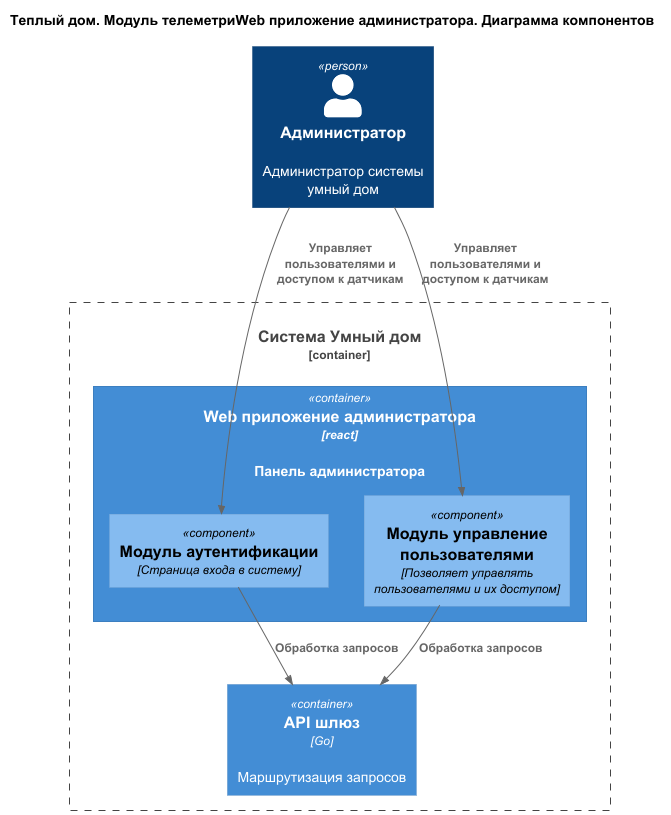

The diagram above was rendered by PlantUML. Its source (embedded in the PNG):
@startuml
title Теплый дом. Модуль телеметриWeb приложение администратора. Диаграмма компонентов

top to bottom direction

!includeurl https://raw.githubusercontent.com/RicardoNiepel/C4-PlantUML/master/C4_Component.puml

Person(admin, "Администратор", "Администратор системы умный дом")

Container_Boundary(SmartHouse, "Система Умный дом") {
  Container(WebAppAdmin, "Web приложение администратора", "react", "Панель администратора")
  Container(GateWay, "API шлюз", "Go", "Маршрутизация запросов")
}

Container(WebAppAdmin, "Web приложение", "Go") {
  Component(LoginModule, "Модуль аутентификации", "Страница входа в систему")
  Component(UserManage, "Модуль управление пользователями", "Позволяет управлять пользователями и их доступом")
}

Rel(admin, LoginModule,"Управляет пользователями и доступом к датчикам")
Rel(admin, UserManage,"Управляет пользователями и доступом к датчикам")
Rel(LoginModule, GateWay, "Обработка запросов")
Rel(UserManage, GateWay, "Обработка запросов")

@enduml